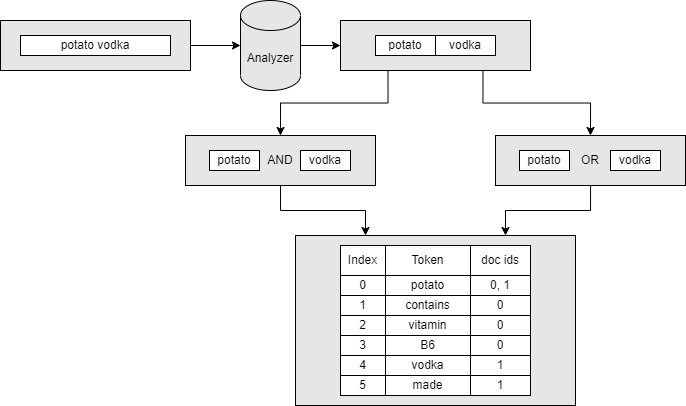

The diagram above was exported from draw.io. Its source (the exported page's mxGraphModel, read from the mxfile embedded in the PNG):
<mxGraphModel dx="1273" dy="709" grid="1" gridSize="10" guides="1" tooltips="1" connect="1" arrows="1" fold="1" page="1" pageScale="1" pageWidth="827" pageHeight="1169" math="0" shadow="0">
  <root>
    <mxCell id="0" />
    <mxCell id="1" parent="0" />
    <mxCell id="xWzpo2H-3glI2PHKV2NR-1" value="" style="rounded=0;whiteSpace=wrap;html=1;fillColor=#E6E6E6;" vertex="1" parent="1">
      <mxGeometry x="40" y="125" width="190" height="50" as="geometry" />
    </mxCell>
    <mxCell id="xWzpo2H-3glI2PHKV2NR-2" value="" style="endArrow=classic;html=1;exitX=1;exitY=0.5;exitDx=0;exitDy=0;entryX=0;entryY=0.5;entryDx=0;entryDy=0;entryPerimeter=0;" edge="1" parent="1" source="xWzpo2H-3glI2PHKV2NR-1" target="xWzpo2H-3glI2PHKV2NR-3">
      <mxGeometry width="50" height="50" relative="1" as="geometry">
        <mxPoint x="350" y="140" as="sourcePoint" />
        <mxPoint x="400" y="120" as="targetPoint" />
      </mxGeometry>
    </mxCell>
    <mxCell id="xWzpo2H-3glI2PHKV2NR-31" style="edgeStyle=orthogonalEdgeStyle;rounded=0;orthogonalLoop=1;jettySize=auto;html=1;exitX=1;exitY=0.5;exitDx=0;exitDy=0;exitPerimeter=0;entryX=0;entryY=0.5;entryDx=0;entryDy=0;" edge="1" parent="1" source="xWzpo2H-3glI2PHKV2NR-3" target="xWzpo2H-3glI2PHKV2NR-30">
      <mxGeometry relative="1" as="geometry" />
    </mxCell>
    <mxCell id="xWzpo2H-3glI2PHKV2NR-3" value="Analyzer" style="shape=cylinder3;whiteSpace=wrap;html=1;boundedLbl=1;backgroundOutline=1;size=15;rounded=0;shadow=0;sketch=0;strokeColor=#000000;fillColor=#E6E6E6;" vertex="1" parent="1">
      <mxGeometry x="280" y="105" width="60" height="90" as="geometry" />
    </mxCell>
    <mxCell id="xWzpo2H-3glI2PHKV2NR-27" value="" style="shape=table;startSize=0;container=1;collapsible=0;childLayout=tableLayout;" vertex="1" parent="1">
      <mxGeometry x="60" y="140" width="150" height="20" as="geometry" />
    </mxCell>
    <mxCell id="xWzpo2H-3glI2PHKV2NR-28" value="" style="shape=partialRectangle;collapsible=0;dropTarget=0;fillColor=none;top=0;left=0;bottom=0;right=0;points=[[0,0.5],[1,0.5]];portConstraint=eastwest;" vertex="1" parent="xWzpo2H-3glI2PHKV2NR-27">
      <mxGeometry width="150" height="20" as="geometry" />
    </mxCell>
    <mxCell id="xWzpo2H-3glI2PHKV2NR-29" value="potato vodka" style="shape=partialRectangle;html=1;whiteSpace=wrap;connectable=0;overflow=hidden;fillColor=none;top=0;left=0;bottom=0;right=0;pointerEvents=1;" vertex="1" parent="xWzpo2H-3glI2PHKV2NR-28">
      <mxGeometry width="150" height="20" as="geometry">
        <mxRectangle width="150" height="20" as="alternateBounds" />
      </mxGeometry>
    </mxCell>
    <mxCell id="xWzpo2H-3glI2PHKV2NR-63" style="edgeStyle=orthogonalEdgeStyle;rounded=0;orthogonalLoop=1;jettySize=auto;html=1;exitX=0.25;exitY=1;exitDx=0;exitDy=0;entryX=0.5;entryY=0;entryDx=0;entryDy=0;" edge="1" parent="1" source="xWzpo2H-3glI2PHKV2NR-30" target="xWzpo2H-3glI2PHKV2NR-42">
      <mxGeometry relative="1" as="geometry" />
    </mxCell>
    <mxCell id="xWzpo2H-3glI2PHKV2NR-64" style="edgeStyle=orthogonalEdgeStyle;rounded=0;orthogonalLoop=1;jettySize=auto;html=1;exitX=0.75;exitY=1;exitDx=0;exitDy=0;entryX=0.5;entryY=0;entryDx=0;entryDy=0;" edge="1" parent="1" source="xWzpo2H-3glI2PHKV2NR-30" target="xWzpo2H-3glI2PHKV2NR-54">
      <mxGeometry relative="1" as="geometry" />
    </mxCell>
    <mxCell id="xWzpo2H-3glI2PHKV2NR-30" value="" style="rounded=0;whiteSpace=wrap;html=1;fillColor=#E6E6E6;" vertex="1" parent="1">
      <mxGeometry x="380" y="125" width="190" height="50" as="geometry" />
    </mxCell>
    <mxCell id="xWzpo2H-3glI2PHKV2NR-21" value="" style="shape=table;startSize=0;container=1;collapsible=0;childLayout=tableLayout;" vertex="1" parent="1">
      <mxGeometry x="415" y="140" width="120" height="20" as="geometry" />
    </mxCell>
    <mxCell id="xWzpo2H-3glI2PHKV2NR-22" value="" style="shape=partialRectangle;collapsible=0;dropTarget=0;pointerEvents=0;fillColor=none;top=0;left=0;bottom=0;right=0;points=[[0,0.5],[1,0.5]];portConstraint=eastwest;" vertex="1" parent="xWzpo2H-3glI2PHKV2NR-21">
      <mxGeometry width="120" height="20" as="geometry" />
    </mxCell>
    <mxCell id="xWzpo2H-3glI2PHKV2NR-23" value="potato" style="shape=partialRectangle;html=1;whiteSpace=wrap;connectable=0;overflow=hidden;fillColor=none;top=0;left=0;bottom=0;right=0;" vertex="1" parent="xWzpo2H-3glI2PHKV2NR-22">
      <mxGeometry width="60" height="20" as="geometry">
        <mxRectangle width="60" height="20" as="alternateBounds" />
      </mxGeometry>
    </mxCell>
    <mxCell id="xWzpo2H-3glI2PHKV2NR-24" value="vodka" style="shape=partialRectangle;html=1;whiteSpace=wrap;connectable=0;overflow=hidden;fillColor=none;top=0;left=0;bottom=0;right=0;" vertex="1" parent="xWzpo2H-3glI2PHKV2NR-22">
      <mxGeometry x="60" width="60" height="20" as="geometry">
        <mxRectangle width="60" height="20" as="alternateBounds" />
      </mxGeometry>
    </mxCell>
    <mxCell id="xWzpo2H-3glI2PHKV2NR-96" style="edgeStyle=orthogonalEdgeStyle;rounded=0;orthogonalLoop=1;jettySize=auto;html=1;exitX=0.5;exitY=1;exitDx=0;exitDy=0;entryX=0.25;entryY=0;entryDx=0;entryDy=0;" edge="1" parent="1" source="xWzpo2H-3glI2PHKV2NR-42" target="xWzpo2H-3glI2PHKV2NR-66">
      <mxGeometry relative="1" as="geometry" />
    </mxCell>
    <mxCell id="xWzpo2H-3glI2PHKV2NR-42" value="" style="rounded=0;whiteSpace=wrap;html=1;fillColor=#E6E6E6;" vertex="1" parent="1">
      <mxGeometry x="225" y="240" width="190" height="50" as="geometry" />
    </mxCell>
    <mxCell id="xWzpo2H-3glI2PHKV2NR-47" value="" style="shape=table;startSize=0;container=1;collapsible=0;childLayout=tableLayout;" vertex="1" parent="1">
      <mxGeometry x="249" y="255" width="50" height="20" as="geometry" />
    </mxCell>
    <mxCell id="xWzpo2H-3glI2PHKV2NR-48" value="" style="shape=partialRectangle;collapsible=0;dropTarget=0;fillColor=none;top=0;left=0;bottom=0;right=0;points=[[0,0.5],[1,0.5]];portConstraint=eastwest;" vertex="1" parent="xWzpo2H-3glI2PHKV2NR-47">
      <mxGeometry width="50" height="20" as="geometry" />
    </mxCell>
    <mxCell id="xWzpo2H-3glI2PHKV2NR-49" value="potato" style="shape=partialRectangle;html=1;whiteSpace=wrap;connectable=0;overflow=hidden;fillColor=none;top=0;left=0;bottom=0;right=0;pointerEvents=1;" vertex="1" parent="xWzpo2H-3glI2PHKV2NR-48">
      <mxGeometry width="50" height="20" as="geometry">
        <mxRectangle width="50" height="20" as="alternateBounds" />
      </mxGeometry>
    </mxCell>
    <mxCell id="xWzpo2H-3glI2PHKV2NR-50" value="" style="shape=table;startSize=0;container=1;collapsible=0;childLayout=tableLayout;" vertex="1" parent="1">
      <mxGeometry x="340" y="255" width="50" height="20" as="geometry" />
    </mxCell>
    <mxCell id="xWzpo2H-3glI2PHKV2NR-51" value="" style="shape=partialRectangle;collapsible=0;dropTarget=0;fillColor=none;top=0;left=0;bottom=0;right=0;points=[[0,0.5],[1,0.5]];portConstraint=eastwest;" vertex="1" parent="xWzpo2H-3glI2PHKV2NR-50">
      <mxGeometry width="50" height="20" as="geometry" />
    </mxCell>
    <mxCell id="xWzpo2H-3glI2PHKV2NR-52" value="vodka" style="shape=partialRectangle;html=1;whiteSpace=wrap;connectable=0;overflow=hidden;fillColor=none;top=0;left=0;bottom=0;right=0;pointerEvents=1;" vertex="1" parent="xWzpo2H-3glI2PHKV2NR-51">
      <mxGeometry width="50" height="20" as="geometry">
        <mxRectangle width="50" height="20" as="alternateBounds" />
      </mxGeometry>
    </mxCell>
    <mxCell id="xWzpo2H-3glI2PHKV2NR-53" value="AND" style="text;html=1;strokeColor=none;fillColor=none;align=center;verticalAlign=middle;whiteSpace=wrap;rounded=0;" vertex="1" parent="1">
      <mxGeometry x="290" y="250" width="60" height="30" as="geometry" />
    </mxCell>
    <mxCell id="xWzpo2H-3glI2PHKV2NR-97" style="edgeStyle=orthogonalEdgeStyle;rounded=0;orthogonalLoop=1;jettySize=auto;html=1;entryX=0.75;entryY=0;entryDx=0;entryDy=0;" edge="1" parent="1" source="xWzpo2H-3glI2PHKV2NR-54" target="xWzpo2H-3glI2PHKV2NR-66">
      <mxGeometry relative="1" as="geometry" />
    </mxCell>
    <mxCell id="xWzpo2H-3glI2PHKV2NR-54" value="" style="rounded=0;whiteSpace=wrap;html=1;fillColor=#E6E6E6;" vertex="1" parent="1">
      <mxGeometry x="535" y="240" width="190" height="50" as="geometry" />
    </mxCell>
    <mxCell id="xWzpo2H-3glI2PHKV2NR-55" value="" style="shape=table;startSize=0;container=1;collapsible=0;childLayout=tableLayout;" vertex="1" parent="1">
      <mxGeometry x="559" y="255" width="50" height="20" as="geometry" />
    </mxCell>
    <mxCell id="xWzpo2H-3glI2PHKV2NR-56" value="" style="shape=partialRectangle;collapsible=0;dropTarget=0;fillColor=none;top=0;left=0;bottom=0;right=0;points=[[0,0.5],[1,0.5]];portConstraint=eastwest;" vertex="1" parent="xWzpo2H-3glI2PHKV2NR-55">
      <mxGeometry width="50" height="20" as="geometry" />
    </mxCell>
    <mxCell id="xWzpo2H-3glI2PHKV2NR-57" value="potato" style="shape=partialRectangle;html=1;whiteSpace=wrap;connectable=0;overflow=hidden;fillColor=none;top=0;left=0;bottom=0;right=0;pointerEvents=1;" vertex="1" parent="xWzpo2H-3glI2PHKV2NR-56">
      <mxGeometry width="50" height="20" as="geometry">
        <mxRectangle width="50" height="20" as="alternateBounds" />
      </mxGeometry>
    </mxCell>
    <mxCell id="xWzpo2H-3glI2PHKV2NR-58" value="" style="shape=table;startSize=0;container=1;collapsible=0;childLayout=tableLayout;" vertex="1" parent="1">
      <mxGeometry x="650" y="255" width="50" height="20" as="geometry" />
    </mxCell>
    <mxCell id="xWzpo2H-3glI2PHKV2NR-59" value="" style="shape=partialRectangle;collapsible=0;dropTarget=0;fillColor=none;top=0;left=0;bottom=0;right=0;points=[[0,0.5],[1,0.5]];portConstraint=eastwest;" vertex="1" parent="xWzpo2H-3glI2PHKV2NR-58">
      <mxGeometry width="50" height="20" as="geometry" />
    </mxCell>
    <mxCell id="xWzpo2H-3glI2PHKV2NR-60" value="vodka" style="shape=partialRectangle;html=1;whiteSpace=wrap;connectable=0;overflow=hidden;fillColor=none;top=0;left=0;bottom=0;right=0;pointerEvents=1;" vertex="1" parent="xWzpo2H-3glI2PHKV2NR-59">
      <mxGeometry width="50" height="20" as="geometry">
        <mxRectangle width="50" height="20" as="alternateBounds" />
      </mxGeometry>
    </mxCell>
    <mxCell id="xWzpo2H-3glI2PHKV2NR-61" value="OR" style="text;html=1;strokeColor=none;fillColor=none;align=center;verticalAlign=middle;whiteSpace=wrap;rounded=0;" vertex="1" parent="1">
      <mxGeometry x="600" y="250" width="60" height="30" as="geometry" />
    </mxCell>
    <mxCell id="xWzpo2H-3glI2PHKV2NR-66" value="" style="rounded=0;whiteSpace=wrap;html=1;shadow=0;sketch=0;strokeColor=#000000;fillColor=#E6E6E6;" vertex="1" parent="1">
      <mxGeometry x="335" y="340" width="280" height="170" as="geometry" />
    </mxCell>
    <mxCell id="xWzpo2H-3glI2PHKV2NR-67" value="" style="shape=table;startSize=0;container=1;collapsible=0;childLayout=tableLayout;" vertex="1" parent="1">
      <mxGeometry x="380" y="350" width="190" height="150" as="geometry" />
    </mxCell>
    <mxCell id="xWzpo2H-3glI2PHKV2NR-68" value="" style="shape=partialRectangle;collapsible=0;dropTarget=0;pointerEvents=0;fillColor=none;top=0;left=0;bottom=0;right=0;points=[[0,0.5],[1,0.5]];portConstraint=eastwest;" vertex="1" parent="xWzpo2H-3glI2PHKV2NR-67">
      <mxGeometry width="190" height="30" as="geometry" />
    </mxCell>
    <mxCell id="xWzpo2H-3glI2PHKV2NR-69" value="Index" style="shape=partialRectangle;html=1;whiteSpace=wrap;connectable=0;overflow=hidden;fillColor=none;top=0;left=0;bottom=0;right=0;" vertex="1" parent="xWzpo2H-3glI2PHKV2NR-68">
      <mxGeometry width="45" height="30" as="geometry">
        <mxRectangle width="45" height="30" as="alternateBounds" />
      </mxGeometry>
    </mxCell>
    <mxCell id="xWzpo2H-3glI2PHKV2NR-70" value="Token" style="shape=partialRectangle;html=1;whiteSpace=wrap;connectable=0;overflow=hidden;fillColor=none;top=0;left=0;bottom=0;right=0;" vertex="1" parent="xWzpo2H-3glI2PHKV2NR-68">
      <mxGeometry x="45" width="85" height="30" as="geometry">
        <mxRectangle width="85" height="30" as="alternateBounds" />
      </mxGeometry>
    </mxCell>
    <mxCell id="xWzpo2H-3glI2PHKV2NR-71" value="doc ids" style="shape=partialRectangle;html=1;whiteSpace=wrap;connectable=0;overflow=hidden;fillColor=none;top=0;left=0;bottom=0;right=0;" vertex="1" parent="xWzpo2H-3glI2PHKV2NR-68">
      <mxGeometry x="130" width="60" height="30" as="geometry">
        <mxRectangle width="60" height="30" as="alternateBounds" />
      </mxGeometry>
    </mxCell>
    <mxCell id="xWzpo2H-3glI2PHKV2NR-72" value="" style="shape=partialRectangle;collapsible=0;dropTarget=0;pointerEvents=0;fillColor=none;top=0;left=0;bottom=0;right=0;points=[[0,0.5],[1,0.5]];portConstraint=eastwest;" vertex="1" parent="xWzpo2H-3glI2PHKV2NR-67">
      <mxGeometry y="30" width="190" height="20" as="geometry" />
    </mxCell>
    <mxCell id="xWzpo2H-3glI2PHKV2NR-73" value="0" style="shape=partialRectangle;html=1;whiteSpace=wrap;connectable=0;overflow=hidden;fillColor=none;top=0;left=0;bottom=0;right=0;" vertex="1" parent="xWzpo2H-3glI2PHKV2NR-72">
      <mxGeometry width="45" height="20" as="geometry">
        <mxRectangle width="45" height="20" as="alternateBounds" />
      </mxGeometry>
    </mxCell>
    <mxCell id="xWzpo2H-3glI2PHKV2NR-74" value="potato" style="shape=partialRectangle;html=1;whiteSpace=wrap;connectable=0;overflow=hidden;fillColor=none;top=0;left=0;bottom=0;right=0;" vertex="1" parent="xWzpo2H-3glI2PHKV2NR-72">
      <mxGeometry x="45" width="85" height="20" as="geometry">
        <mxRectangle width="85" height="20" as="alternateBounds" />
      </mxGeometry>
    </mxCell>
    <mxCell id="xWzpo2H-3glI2PHKV2NR-75" value="0, 1" style="shape=partialRectangle;html=1;whiteSpace=wrap;connectable=0;overflow=hidden;fillColor=none;top=0;left=0;bottom=0;right=0;" vertex="1" parent="xWzpo2H-3glI2PHKV2NR-72">
      <mxGeometry x="130" width="60" height="20" as="geometry">
        <mxRectangle width="60" height="20" as="alternateBounds" />
      </mxGeometry>
    </mxCell>
    <mxCell id="xWzpo2H-3glI2PHKV2NR-76" value="" style="shape=partialRectangle;collapsible=0;dropTarget=0;pointerEvents=0;fillColor=none;top=0;left=0;bottom=0;right=0;points=[[0,0.5],[1,0.5]];portConstraint=eastwest;" vertex="1" parent="xWzpo2H-3glI2PHKV2NR-67">
      <mxGeometry y="50" width="190" height="20" as="geometry" />
    </mxCell>
    <mxCell id="xWzpo2H-3glI2PHKV2NR-77" value="1" style="shape=partialRectangle;html=1;whiteSpace=wrap;connectable=0;overflow=hidden;fillColor=none;top=0;left=0;bottom=0;right=0;" vertex="1" parent="xWzpo2H-3glI2PHKV2NR-76">
      <mxGeometry width="45" height="20" as="geometry">
        <mxRectangle width="45" height="20" as="alternateBounds" />
      </mxGeometry>
    </mxCell>
    <mxCell id="xWzpo2H-3glI2PHKV2NR-78" value="contains" style="shape=partialRectangle;html=1;whiteSpace=wrap;connectable=0;overflow=hidden;fillColor=none;top=0;left=0;bottom=0;right=0;" vertex="1" parent="xWzpo2H-3glI2PHKV2NR-76">
      <mxGeometry x="45" width="85" height="20" as="geometry">
        <mxRectangle width="85" height="20" as="alternateBounds" />
      </mxGeometry>
    </mxCell>
    <mxCell id="xWzpo2H-3glI2PHKV2NR-79" value="0" style="shape=partialRectangle;html=1;whiteSpace=wrap;connectable=0;overflow=hidden;fillColor=none;top=0;left=0;bottom=0;right=0;" vertex="1" parent="xWzpo2H-3glI2PHKV2NR-76">
      <mxGeometry x="130" width="60" height="20" as="geometry">
        <mxRectangle width="60" height="20" as="alternateBounds" />
      </mxGeometry>
    </mxCell>
    <mxCell id="xWzpo2H-3glI2PHKV2NR-80" style="shape=partialRectangle;collapsible=0;dropTarget=0;pointerEvents=0;fillColor=none;top=0;left=0;bottom=0;right=0;points=[[0,0.5],[1,0.5]];portConstraint=eastwest;" vertex="1" parent="xWzpo2H-3glI2PHKV2NR-67">
      <mxGeometry y="70" width="190" height="20" as="geometry" />
    </mxCell>
    <mxCell id="xWzpo2H-3glI2PHKV2NR-81" value="2" style="shape=partialRectangle;html=1;whiteSpace=wrap;connectable=0;overflow=hidden;fillColor=none;top=0;left=0;bottom=0;right=0;" vertex="1" parent="xWzpo2H-3glI2PHKV2NR-80">
      <mxGeometry width="45" height="20" as="geometry">
        <mxRectangle width="45" height="20" as="alternateBounds" />
      </mxGeometry>
    </mxCell>
    <mxCell id="xWzpo2H-3glI2PHKV2NR-82" value="vitamin" style="shape=partialRectangle;html=1;whiteSpace=wrap;connectable=0;overflow=hidden;fillColor=none;top=0;left=0;bottom=0;right=0;" vertex="1" parent="xWzpo2H-3glI2PHKV2NR-80">
      <mxGeometry x="45" width="85" height="20" as="geometry">
        <mxRectangle width="85" height="20" as="alternateBounds" />
      </mxGeometry>
    </mxCell>
    <mxCell id="xWzpo2H-3glI2PHKV2NR-83" value="0" style="shape=partialRectangle;html=1;whiteSpace=wrap;connectable=0;overflow=hidden;fillColor=none;top=0;left=0;bottom=0;right=0;" vertex="1" parent="xWzpo2H-3glI2PHKV2NR-80">
      <mxGeometry x="130" width="60" height="20" as="geometry">
        <mxRectangle width="60" height="20" as="alternateBounds" />
      </mxGeometry>
    </mxCell>
    <mxCell id="xWzpo2H-3glI2PHKV2NR-84" style="shape=partialRectangle;collapsible=0;dropTarget=0;pointerEvents=0;fillColor=none;top=0;left=0;bottom=0;right=0;points=[[0,0.5],[1,0.5]];portConstraint=eastwest;" vertex="1" parent="xWzpo2H-3glI2PHKV2NR-67">
      <mxGeometry y="90" width="190" height="20" as="geometry" />
    </mxCell>
    <mxCell id="xWzpo2H-3glI2PHKV2NR-85" value="3" style="shape=partialRectangle;html=1;whiteSpace=wrap;connectable=0;overflow=hidden;fillColor=none;top=0;left=0;bottom=0;right=0;" vertex="1" parent="xWzpo2H-3glI2PHKV2NR-84">
      <mxGeometry width="45" height="20" as="geometry">
        <mxRectangle width="45" height="20" as="alternateBounds" />
      </mxGeometry>
    </mxCell>
    <mxCell id="xWzpo2H-3glI2PHKV2NR-86" value="B6" style="shape=partialRectangle;html=1;whiteSpace=wrap;connectable=0;overflow=hidden;fillColor=none;top=0;left=0;bottom=0;right=0;" vertex="1" parent="xWzpo2H-3glI2PHKV2NR-84">
      <mxGeometry x="45" width="85" height="20" as="geometry">
        <mxRectangle width="85" height="20" as="alternateBounds" />
      </mxGeometry>
    </mxCell>
    <mxCell id="xWzpo2H-3glI2PHKV2NR-87" value="0" style="shape=partialRectangle;html=1;whiteSpace=wrap;connectable=0;overflow=hidden;fillColor=none;top=0;left=0;bottom=0;right=0;" vertex="1" parent="xWzpo2H-3glI2PHKV2NR-84">
      <mxGeometry x="130" width="60" height="20" as="geometry">
        <mxRectangle width="60" height="20" as="alternateBounds" />
      </mxGeometry>
    </mxCell>
    <mxCell id="xWzpo2H-3glI2PHKV2NR-88" style="shape=partialRectangle;collapsible=0;dropTarget=0;pointerEvents=0;fillColor=none;top=0;left=0;bottom=0;right=0;points=[[0,0.5],[1,0.5]];portConstraint=eastwest;" vertex="1" parent="xWzpo2H-3glI2PHKV2NR-67">
      <mxGeometry y="110" width="190" height="20" as="geometry" />
    </mxCell>
    <mxCell id="xWzpo2H-3glI2PHKV2NR-89" value="4" style="shape=partialRectangle;html=1;whiteSpace=wrap;connectable=0;overflow=hidden;fillColor=none;top=0;left=0;bottom=0;right=0;" vertex="1" parent="xWzpo2H-3glI2PHKV2NR-88">
      <mxGeometry width="45" height="20" as="geometry">
        <mxRectangle width="45" height="20" as="alternateBounds" />
      </mxGeometry>
    </mxCell>
    <mxCell id="xWzpo2H-3glI2PHKV2NR-90" value="vodka" style="shape=partialRectangle;html=1;whiteSpace=wrap;connectable=0;overflow=hidden;fillColor=none;top=0;left=0;bottom=0;right=0;" vertex="1" parent="xWzpo2H-3glI2PHKV2NR-88">
      <mxGeometry x="45" width="85" height="20" as="geometry">
        <mxRectangle width="85" height="20" as="alternateBounds" />
      </mxGeometry>
    </mxCell>
    <mxCell id="xWzpo2H-3glI2PHKV2NR-91" value="1" style="shape=partialRectangle;html=1;whiteSpace=wrap;connectable=0;overflow=hidden;fillColor=none;top=0;left=0;bottom=0;right=0;" vertex="1" parent="xWzpo2H-3glI2PHKV2NR-88">
      <mxGeometry x="130" width="60" height="20" as="geometry">
        <mxRectangle width="60" height="20" as="alternateBounds" />
      </mxGeometry>
    </mxCell>
    <mxCell id="xWzpo2H-3glI2PHKV2NR-92" style="shape=partialRectangle;collapsible=0;dropTarget=0;pointerEvents=0;fillColor=none;top=0;left=0;bottom=0;right=0;points=[[0,0.5],[1,0.5]];portConstraint=eastwest;" vertex="1" parent="xWzpo2H-3glI2PHKV2NR-67">
      <mxGeometry y="130" width="190" height="20" as="geometry" />
    </mxCell>
    <mxCell id="xWzpo2H-3glI2PHKV2NR-93" value="5" style="shape=partialRectangle;html=1;whiteSpace=wrap;connectable=0;overflow=hidden;fillColor=none;top=0;left=0;bottom=0;right=0;" vertex="1" parent="xWzpo2H-3glI2PHKV2NR-92">
      <mxGeometry width="45" height="20" as="geometry">
        <mxRectangle width="45" height="20" as="alternateBounds" />
      </mxGeometry>
    </mxCell>
    <mxCell id="xWzpo2H-3glI2PHKV2NR-94" value="made" style="shape=partialRectangle;html=1;whiteSpace=wrap;connectable=0;overflow=hidden;fillColor=none;top=0;left=0;bottom=0;right=0;" vertex="1" parent="xWzpo2H-3glI2PHKV2NR-92">
      <mxGeometry x="45" width="85" height="20" as="geometry">
        <mxRectangle width="85" height="20" as="alternateBounds" />
      </mxGeometry>
    </mxCell>
    <mxCell id="xWzpo2H-3glI2PHKV2NR-95" value="1" style="shape=partialRectangle;html=1;whiteSpace=wrap;connectable=0;overflow=hidden;fillColor=none;top=0;left=0;bottom=0;right=0;" vertex="1" parent="xWzpo2H-3glI2PHKV2NR-92">
      <mxGeometry x="130" width="60" height="20" as="geometry">
        <mxRectangle width="60" height="20" as="alternateBounds" />
      </mxGeometry>
    </mxCell>
  </root>
</mxGraphModel>